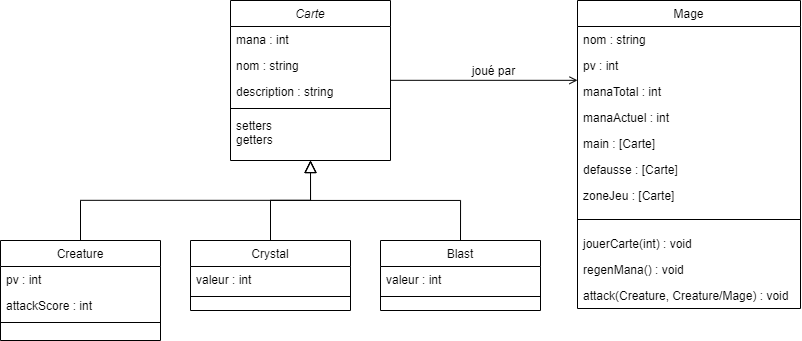

The diagram above was exported from draw.io. Its source (the exported page's mxGraphModel, read from the mxfile embedded in the PNG):
<mxGraphModel dx="1745" dy="919" grid="1" gridSize="10" guides="1" tooltips="1" connect="1" arrows="1" fold="1" page="1" pageScale="1" pageWidth="827" pageHeight="1169" math="0" shadow="0">
  <root>
    <mxCell id="WIyWlLk6GJQsqaUBKTNV-0" />
    <mxCell id="WIyWlLk6GJQsqaUBKTNV-1" parent="WIyWlLk6GJQsqaUBKTNV-0" />
    <mxCell id="zkfFHV4jXpPFQw0GAbJ--0" value="Carte" style="swimlane;fontStyle=2;align=center;verticalAlign=top;childLayout=stackLayout;horizontal=1;startSize=26;horizontalStack=0;resizeParent=1;resizeLast=0;collapsible=1;marginBottom=0;rounded=0;shadow=0;strokeWidth=1;" parent="WIyWlLk6GJQsqaUBKTNV-1" vertex="1">
      <mxGeometry x="220" y="120" width="160" height="160" as="geometry">
        <mxRectangle x="230" y="140" width="160" height="26" as="alternateBounds" />
      </mxGeometry>
    </mxCell>
    <mxCell id="zkfFHV4jXpPFQw0GAbJ--1" value="mana : int" style="text;align=left;verticalAlign=top;spacingLeft=4;spacingRight=4;overflow=hidden;rotatable=0;points=[[0,0.5],[1,0.5]];portConstraint=eastwest;" parent="zkfFHV4jXpPFQw0GAbJ--0" vertex="1">
      <mxGeometry y="26" width="160" height="26" as="geometry" />
    </mxCell>
    <mxCell id="zkfFHV4jXpPFQw0GAbJ--2" value="nom : string" style="text;align=left;verticalAlign=top;spacingLeft=4;spacingRight=4;overflow=hidden;rotatable=0;points=[[0,0.5],[1,0.5]];portConstraint=eastwest;rounded=0;shadow=0;html=0;" parent="zkfFHV4jXpPFQw0GAbJ--0" vertex="1">
      <mxGeometry y="52" width="160" height="26" as="geometry" />
    </mxCell>
    <mxCell id="zkfFHV4jXpPFQw0GAbJ--3" value="description : string" style="text;align=left;verticalAlign=top;spacingLeft=4;spacingRight=4;overflow=hidden;rotatable=0;points=[[0,0.5],[1,0.5]];portConstraint=eastwest;rounded=0;shadow=0;html=0;" parent="zkfFHV4jXpPFQw0GAbJ--0" vertex="1">
      <mxGeometry y="78" width="160" height="26" as="geometry" />
    </mxCell>
    <mxCell id="zkfFHV4jXpPFQw0GAbJ--4" value="" style="line;html=1;strokeWidth=1;align=left;verticalAlign=middle;spacingTop=-1;spacingLeft=3;spacingRight=3;rotatable=0;labelPosition=right;points=[];portConstraint=eastwest;" parent="zkfFHV4jXpPFQw0GAbJ--0" vertex="1">
      <mxGeometry y="104" width="160" height="8" as="geometry" />
    </mxCell>
    <mxCell id="zkfFHV4jXpPFQw0GAbJ--5" value="setters&#10;getters" style="text;align=left;verticalAlign=top;spacingLeft=4;spacingRight=4;overflow=hidden;rotatable=0;points=[[0,0.5],[1,0.5]];portConstraint=eastwest;" parent="zkfFHV4jXpPFQw0GAbJ--0" vertex="1">
      <mxGeometry y="112" width="160" height="38" as="geometry" />
    </mxCell>
    <mxCell id="zkfFHV4jXpPFQw0GAbJ--6" value="Creature" style="swimlane;fontStyle=0;align=center;verticalAlign=top;childLayout=stackLayout;horizontal=1;startSize=26;horizontalStack=0;resizeParent=1;resizeLast=0;collapsible=1;marginBottom=0;rounded=0;shadow=0;strokeWidth=1;" parent="WIyWlLk6GJQsqaUBKTNV-1" vertex="1">
      <mxGeometry x="-10" y="360" width="160" height="100" as="geometry">
        <mxRectangle x="130" y="380" width="160" height="26" as="alternateBounds" />
      </mxGeometry>
    </mxCell>
    <mxCell id="zkfFHV4jXpPFQw0GAbJ--7" value="pv : int" style="text;align=left;verticalAlign=top;spacingLeft=4;spacingRight=4;overflow=hidden;rotatable=0;points=[[0,0.5],[1,0.5]];portConstraint=eastwest;" parent="zkfFHV4jXpPFQw0GAbJ--6" vertex="1">
      <mxGeometry y="26" width="160" height="26" as="geometry" />
    </mxCell>
    <mxCell id="zkfFHV4jXpPFQw0GAbJ--8" value="attackScore : int" style="text;align=left;verticalAlign=top;spacingLeft=4;spacingRight=4;overflow=hidden;rotatable=0;points=[[0,0.5],[1,0.5]];portConstraint=eastwest;rounded=0;shadow=0;html=0;" parent="zkfFHV4jXpPFQw0GAbJ--6" vertex="1">
      <mxGeometry y="52" width="160" height="26" as="geometry" />
    </mxCell>
    <mxCell id="zkfFHV4jXpPFQw0GAbJ--9" value="" style="line;html=1;strokeWidth=1;align=left;verticalAlign=middle;spacingTop=-1;spacingLeft=3;spacingRight=3;rotatable=0;labelPosition=right;points=[];portConstraint=eastwest;" parent="zkfFHV4jXpPFQw0GAbJ--6" vertex="1">
      <mxGeometry y="78" width="160" height="8" as="geometry" />
    </mxCell>
    <mxCell id="zkfFHV4jXpPFQw0GAbJ--12" value="" style="endArrow=block;endSize=10;endFill=0;shadow=0;strokeWidth=1;rounded=0;edgeStyle=elbowEdgeStyle;elbow=vertical;" parent="WIyWlLk6GJQsqaUBKTNV-1" source="zkfFHV4jXpPFQw0GAbJ--6" target="zkfFHV4jXpPFQw0GAbJ--0" edge="1">
      <mxGeometry width="160" relative="1" as="geometry">
        <mxPoint x="200" y="203" as="sourcePoint" />
        <mxPoint x="200" y="203" as="targetPoint" />
      </mxGeometry>
    </mxCell>
    <mxCell id="zkfFHV4jXpPFQw0GAbJ--13" value="Crystal" style="swimlane;fontStyle=0;align=center;verticalAlign=top;childLayout=stackLayout;horizontal=1;startSize=26;horizontalStack=0;resizeParent=1;resizeLast=0;collapsible=1;marginBottom=0;rounded=0;shadow=0;strokeWidth=1;" parent="WIyWlLk6GJQsqaUBKTNV-1" vertex="1">
      <mxGeometry x="180" y="360" width="160" height="70" as="geometry">
        <mxRectangle x="340" y="380" width="170" height="26" as="alternateBounds" />
      </mxGeometry>
    </mxCell>
    <mxCell id="zkfFHV4jXpPFQw0GAbJ--14" value="valeur : int" style="text;align=left;verticalAlign=top;spacingLeft=4;spacingRight=4;overflow=hidden;rotatable=0;points=[[0,0.5],[1,0.5]];portConstraint=eastwest;" parent="zkfFHV4jXpPFQw0GAbJ--13" vertex="1">
      <mxGeometry y="26" width="160" height="26" as="geometry" />
    </mxCell>
    <mxCell id="zkfFHV4jXpPFQw0GAbJ--15" value="" style="line;html=1;strokeWidth=1;align=left;verticalAlign=middle;spacingTop=-1;spacingLeft=3;spacingRight=3;rotatable=0;labelPosition=right;points=[];portConstraint=eastwest;" parent="zkfFHV4jXpPFQw0GAbJ--13" vertex="1">
      <mxGeometry y="52" width="160" height="8" as="geometry" />
    </mxCell>
    <mxCell id="zkfFHV4jXpPFQw0GAbJ--16" value="" style="endArrow=block;endSize=10;endFill=0;shadow=0;strokeWidth=1;rounded=0;edgeStyle=elbowEdgeStyle;elbow=vertical;" parent="WIyWlLk6GJQsqaUBKTNV-1" source="zkfFHV4jXpPFQw0GAbJ--13" target="zkfFHV4jXpPFQw0GAbJ--0" edge="1">
      <mxGeometry width="160" relative="1" as="geometry">
        <mxPoint x="210" y="373" as="sourcePoint" />
        <mxPoint x="310" y="271" as="targetPoint" />
      </mxGeometry>
    </mxCell>
    <mxCell id="zkfFHV4jXpPFQw0GAbJ--17" value="Mage" style="swimlane;fontStyle=0;align=center;verticalAlign=top;childLayout=stackLayout;horizontal=1;startSize=26;horizontalStack=0;resizeParent=1;resizeLast=0;collapsible=1;marginBottom=0;rounded=0;shadow=0;strokeWidth=1;" parent="WIyWlLk6GJQsqaUBKTNV-1" vertex="1">
      <mxGeometry x="567" y="120" width="223" height="308" as="geometry">
        <mxRectangle x="550" y="140" width="160" height="26" as="alternateBounds" />
      </mxGeometry>
    </mxCell>
    <mxCell id="zkfFHV4jXpPFQw0GAbJ--18" value="nom : string" style="text;align=left;verticalAlign=top;spacingLeft=4;spacingRight=4;overflow=hidden;rotatable=0;points=[[0,0.5],[1,0.5]];portConstraint=eastwest;" parent="zkfFHV4jXpPFQw0GAbJ--17" vertex="1">
      <mxGeometry y="26" width="223" height="26" as="geometry" />
    </mxCell>
    <mxCell id="zkfFHV4jXpPFQw0GAbJ--19" value="pv : int" style="text;align=left;verticalAlign=top;spacingLeft=4;spacingRight=4;overflow=hidden;rotatable=0;points=[[0,0.5],[1,0.5]];portConstraint=eastwest;rounded=0;shadow=0;html=0;" parent="zkfFHV4jXpPFQw0GAbJ--17" vertex="1">
      <mxGeometry y="52" width="223" height="26" as="geometry" />
    </mxCell>
    <mxCell id="zkfFHV4jXpPFQw0GAbJ--20" value="manaTotal : int" style="text;align=left;verticalAlign=top;spacingLeft=4;spacingRight=4;overflow=hidden;rotatable=0;points=[[0,0.5],[1,0.5]];portConstraint=eastwest;rounded=0;shadow=0;html=0;" parent="zkfFHV4jXpPFQw0GAbJ--17" vertex="1">
      <mxGeometry y="78" width="223" height="26" as="geometry" />
    </mxCell>
    <mxCell id="zkfFHV4jXpPFQw0GAbJ--21" value="manaActuel : int" style="text;align=left;verticalAlign=top;spacingLeft=4;spacingRight=4;overflow=hidden;rotatable=0;points=[[0,0.5],[1,0.5]];portConstraint=eastwest;rounded=0;shadow=0;html=0;" parent="zkfFHV4jXpPFQw0GAbJ--17" vertex="1">
      <mxGeometry y="104" width="223" height="26" as="geometry" />
    </mxCell>
    <mxCell id="zkfFHV4jXpPFQw0GAbJ--22" value="main : [Carte]" style="text;align=left;verticalAlign=top;spacingLeft=4;spacingRight=4;overflow=hidden;rotatable=0;points=[[0,0.5],[1,0.5]];portConstraint=eastwest;rounded=0;shadow=0;html=0;" parent="zkfFHV4jXpPFQw0GAbJ--17" vertex="1">
      <mxGeometry y="130" width="223" height="26" as="geometry" />
    </mxCell>
    <mxCell id="1u09SqoaTDyNtzD7jj7o-5" value="defausse : [Carte]" style="text;align=left;verticalAlign=top;spacingLeft=4;spacingRight=4;overflow=hidden;rotatable=0;points=[[0,0.5],[1,0.5]];portConstraint=eastwest;rounded=0;shadow=0;html=0;" vertex="1" parent="zkfFHV4jXpPFQw0GAbJ--17">
      <mxGeometry y="156" width="223" height="26" as="geometry" />
    </mxCell>
    <mxCell id="1u09SqoaTDyNtzD7jj7o-6" value="zoneJeu : [Carte]" style="text;align=left;verticalAlign=top;spacingLeft=4;spacingRight=4;overflow=hidden;rotatable=0;points=[[0,0.5],[1,0.5]];portConstraint=eastwest;rounded=0;shadow=0;html=0;" vertex="1" parent="zkfFHV4jXpPFQw0GAbJ--17">
      <mxGeometry y="182" width="223" height="26" as="geometry" />
    </mxCell>
    <mxCell id="zkfFHV4jXpPFQw0GAbJ--23" value="" style="line;html=1;strokeWidth=1;align=left;verticalAlign=middle;spacingTop=-1;spacingLeft=3;spacingRight=3;rotatable=0;labelPosition=right;points=[];portConstraint=eastwest;" parent="zkfFHV4jXpPFQw0GAbJ--17" vertex="1">
      <mxGeometry y="208" width="223" height="22" as="geometry" />
    </mxCell>
    <mxCell id="1u09SqoaTDyNtzD7jj7o-7" value="jouerCarte(int) : void" style="text;align=left;verticalAlign=top;spacingLeft=4;spacingRight=4;overflow=hidden;rotatable=0;points=[[0,0.5],[1,0.5]];portConstraint=eastwest;rounded=0;shadow=0;html=0;" vertex="1" parent="zkfFHV4jXpPFQw0GAbJ--17">
      <mxGeometry y="230" width="223" height="26" as="geometry" />
    </mxCell>
    <mxCell id="1u09SqoaTDyNtzD7jj7o-8" value="regenMana() : void" style="text;align=left;verticalAlign=top;spacingLeft=4;spacingRight=4;overflow=hidden;rotatable=0;points=[[0,0.5],[1,0.5]];portConstraint=eastwest;rounded=0;shadow=0;html=0;" vertex="1" parent="zkfFHV4jXpPFQw0GAbJ--17">
      <mxGeometry y="256" width="223" height="26" as="geometry" />
    </mxCell>
    <mxCell id="1u09SqoaTDyNtzD7jj7o-9" value="attack(Creature, Creature/Mage) : void" style="text;align=left;verticalAlign=top;spacingLeft=4;spacingRight=4;overflow=hidden;rotatable=0;points=[[0,0.5],[1,0.5]];portConstraint=eastwest;rounded=0;shadow=0;html=0;" vertex="1" parent="zkfFHV4jXpPFQw0GAbJ--17">
      <mxGeometry y="282" width="223" height="26" as="geometry" />
    </mxCell>
    <mxCell id="zkfFHV4jXpPFQw0GAbJ--26" value="" style="endArrow=open;shadow=0;strokeWidth=1;rounded=0;endFill=1;edgeStyle=elbowEdgeStyle;elbow=vertical;" parent="WIyWlLk6GJQsqaUBKTNV-1" source="zkfFHV4jXpPFQw0GAbJ--0" target="zkfFHV4jXpPFQw0GAbJ--17" edge="1">
      <mxGeometry x="0.5" y="41" relative="1" as="geometry">
        <mxPoint x="380" y="192" as="sourcePoint" />
        <mxPoint x="540" y="192" as="targetPoint" />
        <mxPoint x="-40" y="32" as="offset" />
      </mxGeometry>
    </mxCell>
    <mxCell id="zkfFHV4jXpPFQw0GAbJ--29" value="joué par" style="text;html=1;resizable=0;points=[];;align=center;verticalAlign=middle;labelBackgroundColor=none;rounded=0;shadow=0;strokeWidth=1;fontSize=12;" parent="zkfFHV4jXpPFQw0GAbJ--26" vertex="1" connectable="0">
      <mxGeometry x="0.5" y="49" relative="1" as="geometry">
        <mxPoint x="-38" y="40" as="offset" />
      </mxGeometry>
    </mxCell>
    <mxCell id="1u09SqoaTDyNtzD7jj7o-4" style="edgeStyle=orthogonalEdgeStyle;rounded=0;orthogonalLoop=1;jettySize=auto;html=1;exitX=0.5;exitY=0;exitDx=0;exitDy=0;endArrow=block;endFill=0;endSize=10;" edge="1" parent="WIyWlLk6GJQsqaUBKTNV-1" source="1u09SqoaTDyNtzD7jj7o-1">
      <mxGeometry relative="1" as="geometry">
        <mxPoint x="300" y="280" as="targetPoint" />
      </mxGeometry>
    </mxCell>
    <mxCell id="1u09SqoaTDyNtzD7jj7o-1" value="Blast" style="swimlane;fontStyle=0;align=center;verticalAlign=top;childLayout=stackLayout;horizontal=1;startSize=26;horizontalStack=0;resizeParent=1;resizeLast=0;collapsible=1;marginBottom=0;rounded=0;shadow=0;strokeWidth=1;" vertex="1" parent="WIyWlLk6GJQsqaUBKTNV-1">
      <mxGeometry x="370" y="360" width="160" height="70" as="geometry">
        <mxRectangle x="340" y="380" width="170" height="26" as="alternateBounds" />
      </mxGeometry>
    </mxCell>
    <mxCell id="1u09SqoaTDyNtzD7jj7o-2" value="valeur : int" style="text;align=left;verticalAlign=top;spacingLeft=4;spacingRight=4;overflow=hidden;rotatable=0;points=[[0,0.5],[1,0.5]];portConstraint=eastwest;" vertex="1" parent="1u09SqoaTDyNtzD7jj7o-1">
      <mxGeometry y="26" width="160" height="26" as="geometry" />
    </mxCell>
    <mxCell id="1u09SqoaTDyNtzD7jj7o-3" value="" style="line;html=1;strokeWidth=1;align=left;verticalAlign=middle;spacingTop=-1;spacingLeft=3;spacingRight=3;rotatable=0;labelPosition=right;points=[];portConstraint=eastwest;" vertex="1" parent="1u09SqoaTDyNtzD7jj7o-1">
      <mxGeometry y="52" width="160" height="8" as="geometry" />
    </mxCell>
  </root>
</mxGraphModel>